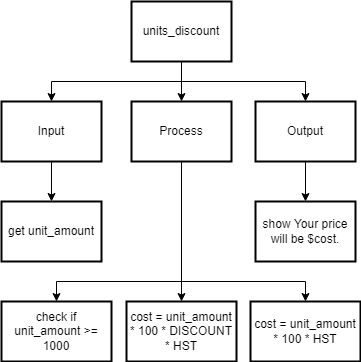

The diagram above was exported from draw.io. Its source (the exported page's mxGraphModel, read from the mxfile embedded in the PNG):
<mxGraphModel dx="1202" dy="791" grid="1" gridSize="10" guides="1" tooltips="1" connect="1" arrows="1" fold="1" page="1" pageScale="1" pageWidth="827" pageHeight="1169" math="0" shadow="0">
  <root>
    <mxCell id="0" />
    <mxCell id="1" parent="0" />
    <mxCell id="14" style="edgeStyle=none;rounded=0;html=1;exitX=0.5;exitY=1;exitDx=0;exitDy=0;entryX=0.5;entryY=0;entryDx=0;entryDy=0;" parent="1" source="2" target="8" edge="1">
      <mxGeometry relative="1" as="geometry">
        <Array as="points">
          <mxPoint x="340" y="300" />
          <mxPoint x="215" y="300" />
        </Array>
      </mxGeometry>
    </mxCell>
    <mxCell id="15" style="edgeStyle=none;rounded=0;html=1;exitX=0.5;exitY=1;exitDx=0;exitDy=0;entryX=0.5;entryY=0;entryDx=0;entryDy=0;" parent="1" source="2" target="9" edge="1">
      <mxGeometry relative="1" as="geometry">
        <Array as="points">
          <mxPoint x="340" y="300" />
        </Array>
      </mxGeometry>
    </mxCell>
    <mxCell id="18" style="edgeStyle=none;html=1;exitX=0.5;exitY=1;exitDx=0;exitDy=0;entryX=0.5;entryY=0;entryDx=0;entryDy=0;rounded=0;" edge="1" parent="1" source="2" target="17">
      <mxGeometry relative="1" as="geometry">
        <Array as="points">
          <mxPoint x="340" y="300" />
          <mxPoint x="464" y="300" />
        </Array>
      </mxGeometry>
    </mxCell>
    <mxCell id="2" value="Process" style="rounded=0;whiteSpace=wrap;html=1;absoluteArcSize=1;arcSize=14;strokeWidth=2;" parent="1" vertex="1">
      <mxGeometry x="290" y="120" width="100" height="60" as="geometry" />
    </mxCell>
    <mxCell id="10" style="edgeStyle=none;html=1;exitX=0.5;exitY=1;exitDx=0;exitDy=0;entryX=0.5;entryY=0;entryDx=0;entryDy=0;rounded=0;" parent="1" source="3" target="4" edge="1">
      <mxGeometry relative="1" as="geometry">
        <Array as="points">
          <mxPoint x="340" y="100" />
          <mxPoint x="210" y="100" />
        </Array>
      </mxGeometry>
    </mxCell>
    <mxCell id="11" style="edgeStyle=none;rounded=0;html=1;exitX=0.5;exitY=1;exitDx=0;exitDy=0;entryX=0.5;entryY=0;entryDx=0;entryDy=0;" parent="1" source="3" target="2" edge="1">
      <mxGeometry relative="1" as="geometry" />
    </mxCell>
    <mxCell id="12" style="edgeStyle=none;rounded=0;html=1;exitX=0.5;exitY=1;exitDx=0;exitDy=0;entryX=0.5;entryY=0;entryDx=0;entryDy=0;" parent="1" source="3" target="5" edge="1">
      <mxGeometry relative="1" as="geometry">
        <Array as="points">
          <mxPoint x="340" y="100" />
          <mxPoint x="464" y="100" />
        </Array>
      </mxGeometry>
    </mxCell>
    <mxCell id="3" value="units_discount" style="rounded=0;whiteSpace=wrap;html=1;absoluteArcSize=1;arcSize=14;strokeWidth=2;" parent="1" vertex="1">
      <mxGeometry x="290" y="20" width="100" height="60" as="geometry" />
    </mxCell>
    <mxCell id="13" style="edgeStyle=none;rounded=0;html=1;exitX=0.5;exitY=1;exitDx=0;exitDy=0;entryX=0.5;entryY=0;entryDx=0;entryDy=0;" parent="1" source="4" target="6" edge="1">
      <mxGeometry relative="1" as="geometry" />
    </mxCell>
    <mxCell id="4" value="Input" style="rounded=0;whiteSpace=wrap;html=1;absoluteArcSize=1;arcSize=14;strokeWidth=2;" parent="1" vertex="1">
      <mxGeometry x="160" y="120" width="100" height="60" as="geometry" />
    </mxCell>
    <mxCell id="16" style="edgeStyle=none;rounded=0;html=1;entryX=0.5;entryY=0;entryDx=0;entryDy=0;" parent="1" source="5" target="7" edge="1">
      <mxGeometry relative="1" as="geometry" />
    </mxCell>
    <mxCell id="5" value="Output" style="rounded=0;whiteSpace=wrap;html=1;absoluteArcSize=1;arcSize=14;strokeWidth=2;" parent="1" vertex="1">
      <mxGeometry x="414" y="120" width="100" height="60" as="geometry" />
    </mxCell>
    <mxCell id="6" value="get unit_amount" style="rounded=0;whiteSpace=wrap;html=1;absoluteArcSize=1;arcSize=14;strokeWidth=2;" parent="1" vertex="1">
      <mxGeometry x="160" y="220" width="100" height="60" as="geometry" />
    </mxCell>
    <mxCell id="7" value="show Your price will be $cost." style="rounded=0;whiteSpace=wrap;html=1;absoluteArcSize=1;arcSize=14;strokeWidth=2;" parent="1" vertex="1">
      <mxGeometry x="414" y="220" width="100" height="60" as="geometry" />
    </mxCell>
    <mxCell id="8" value="check if unit_amount &amp;gt;= 1000" style="rounded=0;whiteSpace=wrap;html=1;absoluteArcSize=1;arcSize=14;strokeWidth=2;" parent="1" vertex="1">
      <mxGeometry x="160" y="320" width="110" height="60" as="geometry" />
    </mxCell>
    <mxCell id="9" value="cost = unit_amount * 100 * DISCOUNT * HST" style="rounded=0;whiteSpace=wrap;html=1;absoluteArcSize=1;arcSize=14;strokeWidth=2;" parent="1" vertex="1">
      <mxGeometry x="285" y="320" width="110" height="60" as="geometry" />
    </mxCell>
    <mxCell id="17" value="cost = unit_amount&lt;br&gt;* 100&amp;nbsp;* HST" style="rounded=0;whiteSpace=wrap;html=1;absoluteArcSize=1;arcSize=14;strokeWidth=2;" vertex="1" parent="1">
      <mxGeometry x="409" y="320" width="110" height="60" as="geometry" />
    </mxCell>
  </root>
</mxGraphModel>